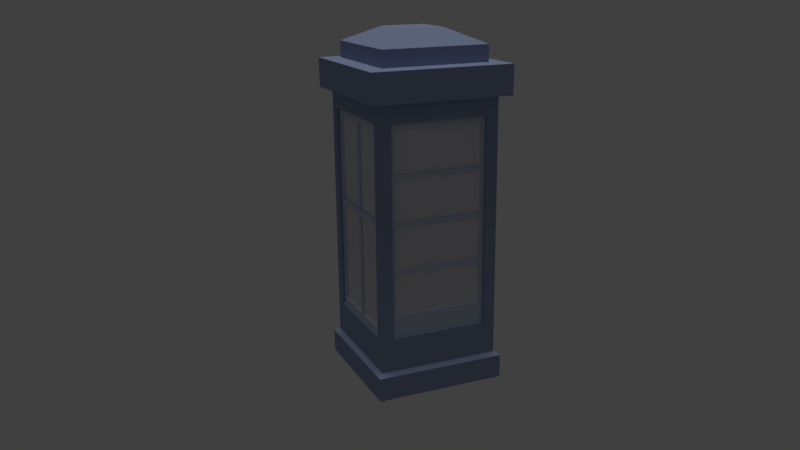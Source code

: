 # Source: phone-booth.blend  (saved by Blender 2.77.0; exported with 4.5.12 LTS)
import bpy
from mathutils import Matrix  # noqa: F401  (used for matrix-valued properties, if any)

bpy.ops.wm.read_factory_settings(use_empty=True)
scene = bpy.context.scene
scene.name = 'Scene'

# ---- collections
col_collection_1 = bpy.data.collections.new('Collection 1'); scene.collection.children.link(col_collection_1)

# ---- materials (node trees are filled in below, after node groups)
mat_booth_window_glass_000 = bpy.data.materials.new('booth-window-glass.000')
mat_booth_window_glass_000.alpha_threshold = 0.0
mat_booth_window_glass_000.use_transparent_shadow = False
mat_booth_window_glass_000.diffuse_color = (0.7398, 0.7258, 0.8, 1.0)
mat_booth_window_glass_000.roughness = 0.5
mat_booth_frame_000 = bpy.data.materials.new('booth-frame.000')
mat_booth_frame_000.alpha_threshold = 0.0
mat_booth_frame_000.use_transparent_shadow = False
mat_booth_frame_000.diffuse_color = (0.7991, 0.7379, 0.6939, 1.0)
mat_booth_frame_000.roughness = 0.5
mat_phone_booth_door_frame_000 = bpy.data.materials.new('phone-booth-door-frame.000')
mat_phone_booth_door_frame_000.alpha_threshold = 0.0
mat_phone_booth_door_frame_000.use_transparent_shadow = False
mat_phone_booth_door_frame_000.diffuse_color = (0.567, 0.6351, 0.8, 1.0)
mat_phone_booth_door_frame_000.roughness = 0.5
mat_material_001 = bpy.data.materials.new('Material.001')
mat_material_001.alpha_threshold = 0.0
mat_material_001.use_transparent_shadow = False
mat_material_001.diffuse_color = (0.2965, 0.3577, 0.5382, 1.0)
mat_material_001.roughness = 0.5
mat_material_001.specular_intensity = 0.1
mat_material_002 = bpy.data.materials.new('Material.002')
mat_material_002.alpha_threshold = 0.0
mat_material_002.use_transparent_shadow = False
mat_material_002.diffuse_color = (0.5647, 0.6376, 0.7991, 1.0)
mat_material_002.roughness = 0.5
mat_material_003 = bpy.data.materials.new('Material.003')
mat_material_003.alpha_threshold = 0.0
mat_material_003.use_transparent_shadow = False
mat_material_003.diffuse_color = (0.8, 0.2642, 0.2183, 1.0)
mat_material_003.roughness = 0.5

# ---- node groups
ng_auto_smooth = bpy.data.node_groups.new('Auto Smooth', 'GeometryNodeTree')
_s = ng_auto_smooth.interface.new_socket(name='Geometry', in_out='OUTPUT', socket_type='NodeSocketGeometry')
_s = ng_auto_smooth.interface.new_socket(name='Geometry', in_out='INPUT', socket_type='NodeSocketGeometry')
_s = ng_auto_smooth.interface.new_socket(name='Angle', in_out='INPUT', socket_type='NodeSocketFloat')
_s.subtype = 'ANGLE'
_s.min_value = 0.0
_s.max_value = 3.142
ng_auto_smooth.is_modifier = True
_N = ng_auto_smooth.nodes; _L = ng_auto_smooth.links
n0 = _N.new('NodeGroupOutput'); n0.name = 'Group Output'; n0.location = (480, -100)
n1 = _N.new('NodeGroupInput'); n1.name = 'Group Input'; n1.location = (-420, -300)
n2 = _N.new('NodeGroupInput'); n2.name = 'Group Input.001'; n2.location = (-60, -100)
n3 = _N.new('GeometryNodeSetShadeSmooth'); n3.name = 'Set Shade Smooth'; n3.location = (120, -100)
n3.domain = 'EDGE'
n4 = _N.new('GeometryNodeSetShadeSmooth'); n4.name = 'Set Shade Smooth.001'; n4.location = (300, -100)
n5 = _N.new('GeometryNodeInputMeshEdgeAngle'); n5.name = 'Edge Angle'; n5.location = (-420, -220)
n6 = _N.new('GeometryNodeInputEdgeSmooth'); n6.name = 'Is Edge Smooth'; n6.location = (-60, -160)
n7 = _N.new('GeometryNodeInputShadeSmooth'); n7.name = 'Is Face Smooth'; n7.location = (-240, -340)
n8 = _N.new('FunctionNodeBooleanMath'); n8.name = 'Boolean Math'; n8.location = (-60, -220)
n9 = _N.new('FunctionNodeCompare'); n9.name = 'Compare'; n9.location = (-240, -180)
n9.operation = 'LESS_EQUAL'
_L.new(n5.outputs[0], n9.inputs[0])
_L.new(n4.outputs[0], n0.inputs[0])
_L.new(n1.outputs[1], n9.inputs[1])
_L.new(n9.outputs[0], n8.inputs[0])
_L.new(n7.outputs[0], n8.inputs[1])
_L.new(n2.outputs[0], n3.inputs[0])
_L.new(n6.outputs[0], n3.inputs[1])
_L.new(n3.outputs[0], n4.inputs[0])
_L.new(n8.outputs[0], n3.inputs[2])
n0.is_active_output = True

# ---- material node trees

# ---- world
world_world = bpy.data.worlds.new('World'); scene.world = world_world
world_world.color = (0.05088, 0.05088, 0.05088)
world_world.use_sun_shadow = False
world_world.sun_shadow_jitter_overblur = 0.0
world_world.cycles.sampling_method = 'MANUAL'
world_world.light_settings.ao_factor = 0.5

# ---- cameras
cam_camera = bpy.data.cameras.new('Camera')
cam_camera.clip_end = 100.0
cam_camera.lens = 35.0
cam_camera.sensor_width = 32.0
cam_camera.sensor_height = 18.0
cam_camera.ortho_scale = 7.314
cam_camera.dof.focus_distance = 0.0
cam_camera.dof.aperture_fstop = 128.0

# ---- lights
light_hemi = bpy.data.lights.new('Hemi', 'SUN')
light_hemi.transmission_factor = 0.0
light_hemi.angle = 0.1993
light_hemi.energy = 1.0
light_hemi.shadow_buffer_clip_start = 0.5
light_hemi.shadow_soft_size = 0.1
light_hemi.shadow_cascade_max_distance = 1000.0

# ---- meshes
me_cube_012 = bpy.data.meshes.new('Cube.012')
me_cube_012.from_pydata([(0.9721, 0.9678, 1.222), (1.003, 0.9678, 1.222), (1.003, -1.0, 1.222), (0.9721, -1.0, 1.222), (0.9721, 0.9678, 3.222), (1.003, 0.9678, 3.222), (1.003, -1.0, 3.222), (0.9721, -1.0, 3.222), (0.9721, 0.9678, -1.0), (1.003, 0.9678, -1.0), (1.003, -1.0, -1.0), (0.9721, -1.0, -1.0), (0.9721, 0.9678, 1.0), (1.003, 0.9678, 1.0), (1.003, -1.0, 1.0), (0.9721, -1.0, 1.0), (0.9721, 0.9678, 3.478), (1.003, 0.9678, 3.478), (1.003, -1.0, 3.478), (0.9721, -1.0, 3.478), (0.9721, 0.9678, 5.478), (1.003, 0.9678, 5.478), (1.003, -1.0, 5.478), (0.9721, -1.0, 5.478), (0.9721, 0.9678, 5.7), (1.003, 0.9678, 5.7), (1.003, -1.0, 5.7), (0.9721, -1.0, 5.7), (0.9721, 0.9678, 7.7), (1.003, 0.9678, 7.7), (1.003, -1.0, 7.7), (0.9721, -1.0, 7.7), (0.9557, 1.1, -2.058), (1.019, 1.1, -2.058), (1.019, -1.137, -2.058), (0.9557, -1.137, -2.058), (0.9557, 0.9678, -1.0), (0.9557, 0.9678, 1.0), (0.9557, 1.1, 8.012), (0.9557, -1.0, -1.0), (1.019, 1.1, 8.012), (1.019, 0.9678, -1.0), (1.019, -1.0, -1.0), (1.019, 0.9678, 5.7), (1.019, 0.9678, 5.478), (1.019, 0.9678, 3.478), (1.019, 0.9678, 3.222), (1.019, 0.9678, 1.222), (1.019, 0.9678, 1.0), (1.019, -1.137, 8.012), (0.9557, -1.137, 8.012), (0.9557, -1.0, 1.222), (0.9557, 0.9678, 1.222), (0.9557, 0.9678, 3.222), (0.9557, -1.0, 1.0), (0.9557, -1.0, 3.478), (0.9557, 0.9678, 3.478), (0.9557, 0.9678, 5.478), (0.9557, 0.9678, 5.7), (0.9557, -1.0, 3.222), (1.019, -1.0, 1.0), (1.019, -1.0, 1.222), (1.019, -1.0, 3.222), (1.019, -1.0, 3.478), (1.019, -1.0, 5.701), (1.019, -1.0, 7.7), (1.019, -1.0, 7.7), (1.019, 0.9678, 7.7), (1.019, -1.0, 5.7), (1.019, -1.0, 5.7), (1.019, -1.0, 5.478), (0.9557, -1.0, 5.701), (0.9557, -1.0, 5.7), (0.9557, -1.0, 5.7), (0.9557, -1.0, 5.478), (0.9557, 0.9678, 7.7), (0.9557, -1.0, 7.7), (0.9557, -1.0, 7.7)], [], [(0, 1, 2, 3), (5, 6, 2, 1), (0, 3, 7, 4), (0, 4, 5, 1), (3, 2, 6, 7), (6, 5, 4, 7), (8, 9, 10, 11), (13, 14, 10, 9), (8, 11, 15, 12), (8, 12, 13, 9), (11, 10, 14, 15), (14, 13, 12, 15), (16, 17, 18, 19), (21, 22, 18, 17), (16, 19, 23, 20), (16, 20, 21, 17), (19, 18, 22, 23), (22, 21, 20, 23), (24, 25, 26, 27), (29, 30, 26, 25), (24, 27, 31, 28), (24, 28, 29, 25), (27, 26, 30, 31), (30, 29, 28, 31), (32, 33, 34, 35), (36, 37, 38, 32, 35, 39), (32, 38, 40, 33), (41, 42, 34, 33, 40, 43, 44, 45, 46, 47, 48), (35, 34, 49, 50), (36, 39, 42, 41), (37, 36, 41, 48), (35, 51, 52, 53, 38, 37, 54, 39), (35, 50, 55, 56, 57, 58, 38, 53, 59, 51), (49, 40, 38, 50), (42, 60, 48, 47, 61, 62, 46, 45, 63, 49, 34), (40, 49, 64, 65, 66, 67, 43), (43, 68, 69, 64, 49, 63, 70, 44), (57, 56, 45, 44), (39, 54, 60, 42), (48, 60, 54, 37), (50, 71, 72, 73, 58, 57, 74, 55), (56, 55, 63, 45), (38, 58, 75, 76, 77, 71, 50), (72, 71, 77, 65, 64, 69), (66, 65, 77, 76), (67, 66, 76, 75), (75, 58, 43, 67), (58, 73, 68, 43), (69, 68, 73, 72), (55, 74, 70, 63), (44, 70, 74, 57), (52, 51, 61, 47), (53, 52, 47, 46), (51, 59, 62, 61), (46, 62, 59, 53)])
me_cube_012.polygons.foreach_set('material_index', [0, 0, 0, 0, 0, 0, 0, 0, 0, 0, 0, 0, 0, 0, 0, 0, 0, 0, 0, 0, 0, 0, 0, 0, 2, 2, 2, 2, 2, 2, 2, 2, 2, 2, 2, 2, 2, 2, 2, 2, 2, 2, 2, 2, 2, 2, 2, 2, 2, 2, 2, 2, 2, 2, 2])
me_cube_012.materials.append(mat_booth_window_glass_000)
me_cube_012.materials.append(mat_booth_frame_000)
me_cube_012.materials.append(mat_phone_booth_door_frame_000)
me_cube_012.use_remesh_preserve_volume = False
me_cube_012.use_remesh_preserve_attributes = False
me_cube_012.use_mirror_vertex_groups = False
me_cube_012.update()
me_cube = bpy.data.meshes.new('Cube')
me_cube.from_pydata([(-1.0, -1.0, -1.0), (-1.0, 1.0, 1.0), (-1.0, 1.0, -1.0), (-1.0, 1.0, -1.135), (-1.0, -1.0, -1.135), (-1.0, -1.0, 1.0), (-0.8017, 1.0, 0.8563), (-0.8017, 1.0, -0.8563), (1.0, 1.0, 1.0), (0.8108, 1.0, 0.8563), (1.0, -1.0, -1.0), (1.0, -1.0, -1.135), (1.0, 1.0, -1.0), (1.0, 1.0, -1.135), (-1.084, 1.084, -1.16), (-1.084, -1.084, -1.16), (-0.8017, -1.0, -0.8563), (-0.8017, -1.0, 0.8563), (0.8108, -1.0, 0.8563), (1.0, -1.0, 1.0), (-1.162, -1.162, 1.014), (-1.162, 1.162, 1.014), (0.8108, 0.944, 0.8563), (-0.8017, 0.944, 0.8563), (-0.8017, 0.8, 0.8563), (-0.8017, -0.2563, 0.8563), (-0.8017, -0.2563, 0.8563), (-0.8017, -0.8, 0.8563), (-0.8017, -0.845, 0.8563), (-0.8017, -0.845, 0.8547), (-0.8017, -0.845, 0.8546), (-0.8017, -0.845, 0.8408), (-0.8017, -0.845, 0.6422), (-0.8017, -0.845, 0.6283), (-0.8017, -0.845, -0.6034), (-0.8017, -0.845, -0.8412), (-0.8017, -0.845, -0.8547), (-0.8017, -0.845, -0.8549), (-0.8017, -0.845, -0.8563), (-0.8017, -0.9558, -0.8563), (-0.8017, -0.9558, -0.8549), (-0.8017, -0.9558, -0.8547), (-0.8017, -0.9558, -0.8412), (-0.8017, -0.9558, -0.6034), (-0.8017, -0.9558, 0.6283), (-0.8017, -0.9558, 0.6422), (-0.8017, -0.9558, 0.8408), (-0.8017, -0.9558, 0.8546), (-0.8017, -0.9558, 0.8547), (-0.8017, -0.9558, 0.8563), (-0.8017, -0.2563, -0.8563), (-0.8017, -0.2563, -0.8563), (-0.8017, 0.944, 0.8547), (-0.8017, 0.944, 0.8546), (-0.8017, 0.944, 0.8408), (-0.8017, 0.944, 0.6422), (-0.8017, 0.944, 0.6283), (-0.8017, 0.944, -0.6034), (-0.8017, 0.944, -0.8412), (-0.8017, 0.944, -0.8547), (-0.8017, 0.944, -0.8549), (-0.8017, 0.944, -0.8563), (-0.8017, 0.8332, -0.8563), (-0.8017, 0.8332, -0.8549), (-0.8017, 0.8332, -0.8547), (-0.8017, 0.8332, -0.8412), (-0.8017, 0.8332, -0.6034), (-0.8017, 0.8332, 0.6283), (-0.8017, 0.8332, 0.6422), (-0.8017, 0.8332, 0.8408), (-0.8017, 0.8332, 0.8546), (-0.8017, 0.8332, 0.8547), (-0.8017, 0.8332, 0.8563), (0.8108, 1.0, -0.8563), (1.162, 1.162, 1.014), (0.8108, -1.0, -0.8563), (1.084, -1.084, -1.16), (1.084, 1.084, -1.16), (-1.084, 1.084, -1.355), (-1.084, -1.084, -1.355), (0.8108, -0.9558, 0.8563), (1.162, -1.162, 1.014), (-1.166, -1.166, 1.256), (-1.166, 1.166, 1.256), (0.8108, -0.2563, -0.8563), (0.8108, -0.2563, -0.8563), (0.8108, 0.8, -0.8563), (0.8108, 0.8, 0.8563), (0.8108, 0.8332, 0.8563), (0.8108, 0.8332, 0.8528), (0.8108, 0.8332, 0.8315), (0.8108, 0.8332, 0.5251), (0.8108, 0.8332, -0.4456), (0.8108, 0.8332, -0.4671), (0.8108, 0.8332, -0.8339), (0.8108, 0.8332, -0.8532), (0.8108, 0.8332, -0.8563), (0.8108, 0.944, -0.8563), (0.8108, 0.944, -0.8532), (0.8108, 0.944, -0.8339), (0.8108, 0.944, -0.4671), (0.8108, 0.944, -0.4456), (0.8108, 0.944, 0.5251), (0.8108, 0.944, 0.8315), (0.8108, 0.944, 0.8528), (0.04243, 0.944, 0.7991), (0.8108, 0.8, 0.8563), (0.3108, 0.8, 0.8563), (0.3108, 0.8, 0.8563), (-0.8017, 0.2563, 0.8563), (-0.8017, 0.2563, 0.8563), (-0.2017, 0.8, 0.8563), (-0.8017, 0.8, 0.8563), (-0.8017, -0.2563, 0.8563), (-0.8017, -0.8, 0.8563), (-0.2017, -0.8, 0.8563), (0.3108, -0.8, 0.8563), (0.3108, -0.8, 0.8563), (0.8108, -0.8, 0.8563), (0.8108, -0.8, 0.8563), (0.8108, -0.845, 0.8563), (0.8108, -0.2563, -0.8563), (0.8108, -0.2563, -0.8563), (-0.03737, 0.944, 0.801), (-0.7417, 0.944, 0.801), (-0.7417, 0.944, 0.09379), (-0.7417, 0.944, 0.04422), (-0.7417, 0.944, -0.8026), (-0.03737, 0.944, -0.8026), (0.04243, 0.944, -0.8046), (0.04243, 0.8332, -0.8046), (-0.03737, 0.8332, -0.8026), (-0.7417, 0.8332, -0.8026), (-0.7417, 0.8332, 0.04422), (-0.7417, 0.8332, 0.09379), (-0.7417, 0.8332, 0.801), (-0.03737, 0.8332, 0.801), (0.04243, 0.8332, 0.7991), (1.0, -0.8, -0.8563), (1.0, 0.8, 0.8563), (1.0, 0.8, -0.8563), (1.166, 1.166, 1.256), (0.8108, -0.9558, 0.8528), (0.8108, -0.9558, 0.8315), (0.8108, -0.9558, 0.5251), (0.8108, -0.9558, -0.4456), (0.8108, -0.9558, -0.4671), (0.8108, -0.9558, -0.8339), (0.8108, -0.9558, -0.8532), (0.8108, -0.9558, -0.8563), (0.8108, -0.845, -0.8563), (0.8108, -0.845, -0.8532), (0.8108, -0.845, -0.8339), (0.8108, -0.845, -0.4671), (0.8108, -0.845, -0.4456), (0.8108, -0.845, 0.5251), (0.8108, -0.845, 0.8315), (0.8108, -0.845, 0.8528), (0.8108, -0.8, -0.8563), (1.0, -0.8, 0.8563), (1.084, -1.084, -1.355), (1.084, 1.084, -1.355), (1.166, -1.166, 1.256), (-0.8821, -0.8821, 1.262), (-0.8821, 0.8821, 1.262), (0.7467, 0.8332, 0.7991), (0.7467, 0.8332, 0.0918), (0.7467, 0.8332, 0.04223), (0.7467, 0.8332, -0.8046), (0.7467, 0.944, -0.8046), (0.7467, 0.944, 0.04223), (0.7467, 0.944, 0.0918), (0.7467, 0.944, 0.7991), (0.8108, -0.2563, 0.8563), (0.8108, -0.2563, 0.8563), (0.8108, 0.2563, 0.8563), (0.8108, 0.2563, 0.8563), (0.3108, 0.2563, 0.8563), (-0.2017, 0.2563, 0.8563), (-0.2017, -0.2563, 0.8563), (0.3108, -0.2563, 0.8563), (0.8108, -0.2563, 0.8563), (-0.03737, 0.9081, 0.801), (-0.7417, 0.9081, 0.801), (-0.7417, 0.8699, 0.801), (-0.03737, 0.8699, 0.801), (-0.03737, 0.8699, -0.8026), (-0.7417, 0.8699, -0.8026), (-0.7417, 0.9081, -0.8026), (-0.03737, 0.9081, -0.8026), (0.8821, 0.8821, 1.262), (0.8821, -0.8821, 1.262), (-0.8821, -0.8821, 1.396), (-0.8821, 0.8821, 1.396), (0.7467, 0.9081, 0.7991), (0.04243, 0.9081, 0.7991), (0.04243, 0.8699, 0.7991), (0.7467, 0.8699, 0.7991), (0.7467, 0.8699, 0.0918), (0.7467, 0.8699, 0.04223), (0.7467, 0.8699, -0.8046), (0.04243, 0.8699, -0.8046), (0.04243, 0.9081, -0.8046), (0.7467, 0.9081, -0.8046), (0.7467, 0.9081, 0.04223), (0.7467, 0.9081, 0.0918), (-0.03737, 0.944, 0.09379), (-0.03737, 0.9081, 0.09379), (-0.7417, 0.9081, 0.09379), (-0.7417, 0.8699, 0.09379), (-0.03737, 0.8699, 0.09379), (-0.03737, 0.8332, 0.09379), (-0.03737, 0.944, 0.04422), (-0.03737, 0.9081, 0.04422), (-0.7417, 0.9081, 0.04422), (-0.7417, 0.8699, 0.04422), (-0.03737, 0.8699, 0.04422), (-0.03737, 0.8332, 0.04422), (0.04243, 0.944, 0.04223), (0.04243, 0.8332, 0.04223), (0.8821, 0.8821, 1.396), (0.8821, -0.8821, 1.396), (-0.3614, -0.3614, 1.518), (-0.3614, 0.3614, 1.518), (0.04243, 0.8332, 0.0918), (0.04243, 0.944, 0.0918), (0.04243, 0.9081, 0.0918), (0.04243, 0.8699, 0.0918), (0.04243, 0.9081, 0.04223), (0.04243, 0.8699, 0.04223), (0.3614, 0.3614, 1.518), (0.3614, -0.3614, 1.518), (0.04243, -0.845, -0.8046), (0.04243, -0.9558, -0.8046), (-0.03737, -0.845, -0.8026), (0.7467, -0.845, -0.8046), (0.7467, -0.9558, -0.8046), (-0.03737, -0.9558, -0.8026), (-0.7417, -0.845, -0.8026), (0.04243, -0.845, 0.04223), (0.7467, -0.9191, -0.8046), (0.04243, -0.9191, -0.8046), (0.04243, -0.8809, -0.8046), (0.7467, -0.8809, -0.8046), (0.7467, -0.845, 0.04223), (0.7467, -0.9558, 0.04223), (0.04243, -0.9558, 0.04223), (-0.7417, -0.9558, -0.8026), (-0.7417, -0.845, 0.04422), (-0.03737, -0.9191, -0.8026), (-0.7417, -0.9191, -0.8026), (-0.7417, -0.8809, -0.8026), (-0.03737, -0.8809, -0.8026), (-0.03737, -0.845, 0.04422), (0.7467, -0.9191, 0.04223), (0.04243, -0.9191, 0.04223), (0.04243, -0.8809, 0.04223), (0.7467, -0.8809, 0.04223), (0.7467, -0.845, 0.0918), (0.7467, -0.9558, 0.0918), (-0.03737, -0.9558, 0.04422), (-0.7417, -0.9558, 0.04422), (-0.03737, -0.9191, 0.04422), (-0.7417, -0.9191, 0.04422), (-0.7417, -0.8809, 0.04422), (-0.03737, -0.8809, 0.04422), (-0.03737, -0.845, 0.09379), (0.04243, -0.845, 0.0918), (0.04243, -0.9558, 0.0918), (-0.03737, -0.9558, 0.09379), (-0.7417, -0.845, 0.09379), (0.7467, -0.9191, 0.0918), (0.04243, -0.9191, 0.0918), (0.04243, -0.8809, 0.0918), (0.7467, -0.8809, 0.0918), (0.7467, -0.845, 0.7991), (0.7467, -0.9558, 0.7991), (-0.7417, -0.9558, 0.09379), (-0.7417, -0.845, 0.801), (0.04243, -0.845, 0.7991), (0.04243, -0.9558, 0.7991), (0.7467, -0.9191, 0.7991), (0.04243, -0.9191, 0.7991), (0.04243, -0.8809, 0.7991), (0.7467, -0.8809, 0.7991), (-0.7417, -0.9558, 0.801), (-0.03737, -0.845, 0.801), (-0.03737, -0.9191, 0.09379), (-0.7417, -0.9191, 0.09379), (-0.7417, -0.8809, 0.09379), (-0.03737, -0.8809, 0.09379), (-0.03737, -0.9558, 0.801), (-0.03737, -0.8809, 0.801), (-0.7417, -0.8809, 0.801), (-0.7417, -0.9191, 0.801), (-0.03737, -0.9191, 0.801)], [], [(0, 1, 2), (0, 2, 3, 4), (0, 5, 1), (6, 7, 2, 1, 8, 9), (10, 0, 4, 11), (2, 12, 13, 3), (4, 3, 14, 15), (16, 17, 18, 19, 5, 0), (1, 5, 20, 21), (6, 9, 22, 23), (24, 25, 26, 27, 28, 29, 30, 31, 32, 33, 34, 35, 36, 37, 38, 39, 40, 41, 42, 43, 44, 45, 46, 47, 48, 49, 17, 16, 50, 51, 7, 6, 23, 52, 53, 54, 55, 56, 57, 58, 59, 60, 61, 62, 63, 64, 65, 66, 67, 68, 69, 70, 71, 72), (7, 73, 9, 8, 12, 2), (8, 1, 21, 74), (12, 10, 11, 13), (75, 16, 0, 10, 19, 18), (11, 4, 15, 76), (3, 13, 77, 14), (15, 14, 78, 79), (18, 17, 49, 80), (5, 19, 81, 20), (21, 20, 82, 83), (9, 73, 84, 85, 86, 87, 88, 89, 90, 91, 92, 93, 94, 95, 96, 97, 98, 99, 100, 101, 102, 103, 104, 22), (88, 87, 106, 107, 108, 24, 72), (109, 110, 26, 25, 24, 108, 107, 111, 112), (26, 113, 114, 115, 116, 117, 27), (28, 27, 117, 116, 118, 119, 120), (16, 75, 121, 50), (50, 121, 122, 85, 84, 51), (73, 7, 51, 84), (52, 23, 22, 104, 105), (53, 52, 105, 225, 206, 123), (53, 123, 124, 54), (54, 124, 125, 55), (56, 126, 57), (57, 126, 127, 58), (58, 127, 128, 59), (59, 128, 212, 126, 206, 218, 129, 60), (61, 97, 96, 62), (64, 131, 132, 65), (65, 132, 133, 66), (66, 133, 67), (68, 67, 133, 211, 134), (68, 134, 135, 69), (69, 135, 136, 70), (136, 211, 224, 137, 71, 70), (138, 10, 12, 8, 139, 140), (19, 8, 74, 81), (74, 21, 83, 141), (13, 11, 76, 77), (75, 18, 80, 142, 143, 144, 145, 146, 147, 148, 149, 150, 151, 152, 153, 154, 155, 156, 157, 120, 119, 158, 122, 121), (138, 159, 139, 8, 19, 10), (76, 15, 79, 160), (14, 77, 161, 78), (79, 78, 161, 160), (20, 81, 162, 82), (83, 82, 163, 164), (138, 140, 86, 85, 122, 158), (140, 139, 87, 86), (89, 88, 72, 71, 137), (89, 137, 165, 90), (90, 165, 166, 91), (91, 166, 92), (93, 167, 168, 94), (94, 168, 130, 95), (95, 130, 63, 62, 96), (98, 97, 61, 60, 129), (98, 129, 169, 99), (99, 169, 170, 100), (101, 171, 102), (102, 171, 172, 103), (103, 172, 105, 104), (87, 173, 174, 175, 176, 106), (176, 177, 107, 106), (178, 109, 112, 111), (109, 113, 26, 110), (177, 178, 111, 107), (113, 179, 115, 114), (179, 180, 116, 115), (180, 181, 118, 116), (181, 174, 119, 118), (124, 123, 182, 183, 184, 185, 136, 135), (135, 134, 125, 124), (133, 132, 127, 126), (132, 131, 186, 187, 188, 189, 128, 127), (81, 74, 141, 162), (141, 83, 164, 190), (77, 76, 160, 161), (159, 138, 158, 119), (139, 159, 119, 174, 173, 87), (82, 162, 191, 163), (164, 163, 192, 193), (105, 172, 194, 195, 196, 197, 165, 137), (166, 165, 197, 198), (92, 166, 224, 211, 219, 167, 93), (168, 167, 199, 200), (130, 168, 200, 201, 202, 203, 169, 129), (204, 170, 169, 203), (170, 218, 206, 225, 171, 101, 100), (194, 172, 171, 205), (174, 181, 176, 175), (181, 180, 177, 176), (179, 113, 109, 178), (180, 179, 178, 177), (182, 123, 206, 207), (207, 208, 183, 182), (183, 208, 209, 184), (209, 210, 185, 184), (211, 136, 185, 210), (134, 211, 210, 209, 208, 207, 206, 125), (206, 126, 56, 55, 125), (126, 212, 213, 214, 215, 216, 217, 133), (131, 217, 216, 186), (216, 215, 187, 186), (187, 215, 214, 188), (189, 188, 214, 213), (213, 212, 128, 189), (162, 141, 190, 191), (190, 164, 193, 220), (163, 191, 221, 192), (193, 192, 222, 223), (137, 224, 225, 105), (205, 226, 195, 194), (227, 196, 195, 226), (197, 196, 227, 198), (224, 166, 198, 227, 226, 205, 171, 225), (218, 170, 204, 228, 229, 199, 167, 219), (199, 229, 201, 200), (219, 130, 129, 218), (201, 229, 228, 202), (228, 204, 203, 202), (217, 131, 64, 63, 130, 219, 211, 133), (191, 190, 220, 221), (220, 193, 223, 230), (192, 221, 231, 222), (231, 230, 223, 222), (221, 220, 230, 231), (38, 150, 149, 39), (150, 38, 37, 232, 151), (233, 40, 39, 149, 148), (234, 253, 248, 266, 239, 232, 37, 36), (151, 232, 235, 152), (147, 236, 233, 148), (233, 246, 269, 261, 260, 237, 41, 40), (35, 238, 234, 36), (233, 236, 240, 241, 242, 243, 235, 232), (152, 235, 244, 153), (146, 245, 236, 147), (41, 237, 247, 42), (34, 248, 238, 35), (247, 237, 249, 250, 251, 252, 234, 238), (246, 233, 232, 239), (236, 245, 254, 240), (254, 255, 241, 240), (241, 255, 256, 242), (256, 257, 243, 242), (257, 244, 235, 243), (244, 239, 266, 267, 258, 154, 153), (145, 259, 268, 269, 246, 245, 146), (42, 247, 261, 43), (33, 248, 34), (261, 247, 238, 248), (237, 260, 262, 249), (262, 263, 250, 249), (250, 263, 264, 251), (252, 251, 264, 265), (265, 253, 234, 252), (239, 244, 257, 256, 255, 254, 245, 246), (154, 258, 155), (144, 259, 145), (43, 261, 44), (248, 253, 265, 264, 263, 262, 260, 261), (268, 259, 271, 272, 273, 274, 258, 267), (155, 258, 275, 156), (143, 276, 259, 144), (44, 261, 269, 277, 45), (31, 278, 270, 32), (266, 248, 33, 32, 270), (280, 268, 267, 279), (259, 276, 281, 271), (281, 282, 272, 271), (272, 282, 283, 273), (274, 273, 283, 284), (284, 275, 258, 274), (156, 275, 279, 157), (142, 280, 276, 143), (45, 277, 285, 46), (30, 286, 278, 31), (285, 277, 270, 278), (277, 269, 287, 288, 289, 290, 266, 270), (279, 275, 284, 283, 282, 281, 276, 280), (279, 29, 28, 120, 157), (48, 280, 142, 80, 49), (46, 285, 291, 47), (29, 279, 267, 266, 286, 30), (278, 286, 292, 293, 294, 295, 291, 285), (269, 291, 295, 287), (288, 287, 295, 294), (293, 289, 288, 294), (290, 289, 293, 292), (292, 286, 266, 290), (47, 291, 269, 268, 280, 48)])
me_cube.polygons.foreach_set('material_index', [1, 1, 1, 1, 1, 1, 1, 1, 1, 2, 1, 1, 1, 1, 1, 1, 1, 1, 1, 1, 1, 1, 1, 1, 1, 1, 1, 1, 1, 2, 2, 2, 2, 2, 2, 2, 2, 0, 2, 2, 2, 2, 2, 2, 2, 1, 1, 1, 1, 1, 1, 1, 1, 1, 1, 1, 1, 1, 2, 2, 2, 2, 2, 2, 2, 2, 2, 2, 2, 2, 2, 1, 1, 1, 1, 1, 1, 1, 1, 1, 2, 2, 0, 2, 1, 1, 1, 1, 1, 1, 1, 2, 0, 2, 0, 2, 0, 2, 0, 1, 1, 1, 1, 0, 4, 4, 4, 0, 2, 2, 2, 0, 4, 4, 4, 0, 1, 1, 1, 1, 2, 4, 4, 4, 2, 2, 4, 2, 4, 4, 2, 1, 1, 1, 1, 1, 0, 2, 2, 2, 2, 2, 2, 2, 2, 2, 2, 2, 0, 2, 2, 0, 4, 4, 4, 0, 2, 2, 2, 2, 2, 0, 4, 4, 4, 0, 0, 2, 2, 2, 0, 2, 2, 2, 2, 2, 2, 2, 0, 4, 4, 4, 0, 2, 2, 2, 2, 2, 2, 2, 2, 2, 2, 2, 2, 0, 4, 4, 4, 0, 2])
me_cube.materials.append(mat_booth_frame_000)
me_cube.materials.append(mat_material_001)
me_cube.materials.append(mat_material_002)
me_cube.materials.append(mat_material_003)
me_cube.materials.append(mat_booth_window_glass_000)
me_cube.use_remesh_preserve_volume = False
me_cube.use_remesh_preserve_attributes = False
me_cube.use_mirror_vertex_groups = False
me_cube.update()

# ---- objects
ob_phone_booth_door_000 = bpy.data.objects.new('phone-booth-door.000', me_cube_012)
ob_booth_body_000 = bpy.data.objects.new('booth-body.000', me_cube)
ob_hemi = bpy.data.objects.new('Hemi', light_hemi)
ob_camera = bpy.data.objects.new('Camera', cam_camera)

# ---- transforms, parenting, visibility, modifiers, constraints
ob_phone_booth_door_000.location = (-3.821, 0.01865, 0.9875)
ob_phone_booth_door_000.scale = (1.738, 0.753, 0.3401)
ob_phone_booth_door_000.lineart.crease_threshold = 0.0
_vg = ob_phone_booth_door_000.vertex_groups.new(name='phone-booth-door-windows.000')
_vg = ob_phone_booth_door_000.vertex_groups.new(name='phone-booth-door-frame.000')
ob_booth_body_000.location = (-3.0, 0.0, 2.0)
ob_booth_body_000.scale = (1.0, 1.0, 2.0)
ob_booth_body_000.lineart.crease_threshold = 0.0
_vg = ob_booth_body_000.vertex_groups.new(name='phone-booth-body-bottom.000')
_vg = ob_booth_body_000.vertex_groups.new(name='phone-booth-roof-middle.000')
_vg = ob_booth_body_000.vertex_groups.new(name='phone-booth-roof-top.000')
_vg = ob_booth_body_000.vertex_groups.new(name='phone-booth-side-window.000')
_vg = ob_booth_body_000.vertex_groups.new(name='phone-booth-window-frame.000')
_m = ob_booth_body_000.modifiers.new('Auto Smooth', 'NODES')
_m.node_group = ng_auto_smooth
_gi = [s.identifier for s in ng_auto_smooth.interface.items_tree if s.item_type == 'SOCKET' and s.in_out == 'INPUT']
_m[_gi[1]] = 0.5236  # Angle
ob_hemi.location = (0.0, 0.0, 9.724)
ob_hemi.lineart.crease_threshold = 0.0
ob_camera.location = (9.724, -5.72, 6.034)
ob_camera.rotation_euler = (1.276, 0.01056, -5.122)
ob_camera.lock_rotations_4d = False
ob_camera.empty_display_type = 'ARROWS'
ob_camera.color = (0.0, 0.0, 0.0, 0.0)
ob_camera.hide_viewport = True
ob_camera.display_type = 'WIRE'
ob_camera.lineart.crease_threshold = 0.0

# ---- collection membership
col_collection_1.objects.link(ob_phone_booth_door_000)
col_collection_1.objects.link(ob_booth_body_000)
col_collection_1.objects.link(ob_hemi)
col_collection_1.objects.link(ob_camera)

# ---- scene / render settings (as saved in the file)
scene.camera = ob_camera
scene.frame_start = 1; scene.frame_end = 250; scene.frame_set(44)
scene.render.engine = 'BLENDER_EEVEE_NEXT'
scene.render.resolution_percentage = 50
scene.render.dither_intensity = 0.0
scene.cycles.use_denoising = False
scene.cycles.samples = 128
scene.cycles.sampling_pattern = 'TABULATED_SOBOL'
scene.cycles.light_sampling_threshold = 0.0
scene.cycles.use_adaptive_sampling = False
scene.cycles.use_light_tree = False
scene.cycles.blur_glossy = 0.0
scene.cycles.sample_clamp_indirect = 0.0
scene.view_settings.view_transform = 'Standard'
bpy.context.view_layer.update()
